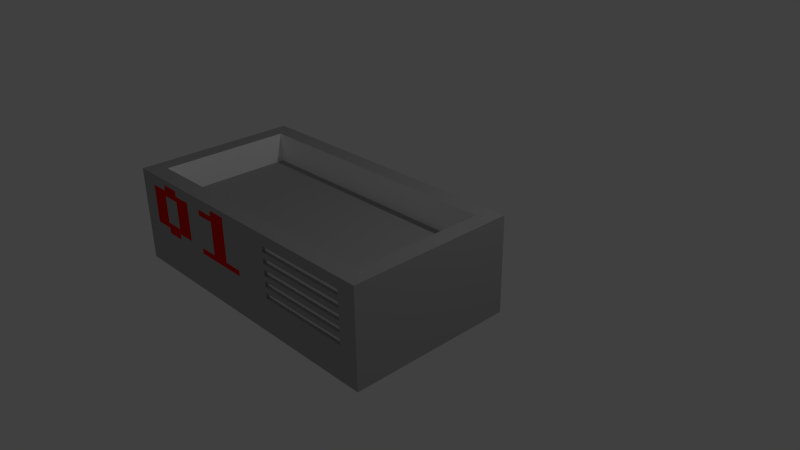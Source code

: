 # Source: ComponentCrate.blend  (saved by Blender 2.71.0; exported with 4.5.12 LTS)
import bpy
from mathutils import Matrix  # noqa: F401  (used for matrix-valued properties, if any)

bpy.ops.wm.read_factory_settings(use_empty=True)
scene = bpy.context.scene
scene.name = 'Scene'

# ---- collections
col_collection_1 = bpy.data.collections.new('Collection 1'); scene.collection.children.link(col_collection_1)

# ---- materials (node trees are filled in below, after node groups)
mat_componentcrate_main = bpy.data.materials.new('ComponentCrate.Main')
mat_componentcrate_main.alpha_threshold = 0.0
mat_componentcrate_main.use_transparent_shadow = False
mat_componentcrate_main.diffuse_color = (0.4109, 0.4109, 0.4109, 1.0)
mat_componentcrate_main.roughness = 0.5
mat_componentcrate_main.line_color = (0.0, 0.0, 0.0, 1.0)
mat_componentcrate_red = bpy.data.materials.new('ComponentCrate.Red')
mat_componentcrate_red.alpha_threshold = 0.0
mat_componentcrate_red.use_transparent_shadow = False
mat_componentcrate_red.diffuse_color = (0.8, 0.003189, 0.0, 1.0)
mat_componentcrate_red.roughness = 0.5
mat_componentcrate_red.line_color = (0.0, 0.0, 0.0, 1.0)
mat_componentcrate_white = bpy.data.materials.new('ComponentCrate.White')
mat_componentcrate_white.alpha_threshold = 0.0
mat_componentcrate_white.use_transparent_shadow = False
mat_componentcrate_white.diffuse_color = (1.0, 1.0, 1.0, 1.0)
mat_componentcrate_white.roughness = 0.5
mat_componentcrate_white.line_color = (0.0, 0.0, 0.0, 1.0)

# ---- material node trees

# ---- world
world_world = bpy.data.worlds.new('World'); scene.world = world_world
world_world.color = (0.05088, 0.05088, 0.05088)
world_world.use_sun_shadow = False
world_world.sun_shadow_jitter_overblur = 0.0
world_world.cycles.sampling_method = 'MANUAL'
world_world.cycles.sample_map_resolution = 256

# ---- cameras
cam_camera = bpy.data.cameras.new('Camera')
cam_camera.clip_end = 100.0
cam_camera.lens = 35.0
cam_camera.sensor_width = 32.0
cam_camera.sensor_height = 18.0
cam_camera.ortho_scale = 7.314
cam_camera.dof.focus_distance = 0.0
cam_camera.dof.aperture_fstop = 128.0

# ---- lights
light_lamp = bpy.data.lights.new('Lamp', 'POINT')
light_lamp.transmission_factor = 0.0
light_lamp.cutoff_distance = 30.0
light_lamp.energy = 100.0
light_lamp.shadow_buffer_clip_start = 1.001
light_lamp.shadow_soft_size = 0.1
light_lamp.shadow_maximum_resolution = 0.006
light_lamp.use_absolute_resolution = True
light_lamp.cycles.use_multiple_importance_sampling = False

# ---- meshes
me_cube_001 = bpy.data.meshes.new('Cube.001')
me_cube_001.from_pydata([(-1.0, -1.0, -1.0), (-1.0, 0.07907, -1.0), (1.0, 0.07907, -1.0), (1.0, -1.0, -1.0), (-1.0, -1.0, 1.0), (-1.0, 0.07907, 1.0), (1.0, 0.07907, 1.0), (1.0, -1.0, 1.0), (0.8896, -0.89, -18.19), (0.8896, -0.03093, -18.19), (-0.8896, -0.03093, -18.19), (-0.8896, -0.89, -18.19), (-1.0, -1.0, -27.05), (-1.0, 0.07907, -27.05), (1.0, 0.07907, -27.05), (1.0, -1.0, -27.05), (0.8896, -0.89, -27.05), (0.8896, -0.03093, -27.05), (-0.8896, -0.03093, -27.05), (-0.8896, -0.89, -27.05), (0.0, 0.07907, -1.0), (0.0, 0.07907, -27.05), (1.0, 0.07907, -14.02), (-1.0, 0.07907, -14.02), (0.0, 0.07907, -14.02), (-0.5, 0.07907, -1.0), (-0.5, 0.07907, -27.05), (1.0, 0.07907, -20.54), (-1.0, 0.07907, -20.54), (0.5, 0.07907, -1.0), (0.5, 0.07907, -27.05), (1.0, 0.07907, -7.512), (-1.0, 0.07907, -7.512), (0.0, 0.07907, -20.54), (0.0, 0.07907, -7.512), (0.5, 0.07907, -14.02), (-0.5, 0.07907, -14.02), (-0.5, 0.07907, -20.54), (0.5, 0.07907, -20.54), (0.5, 0.07907, -7.512), (-0.5, 0.07907, -7.512), (-0.75, 0.07907, -1.0), (-0.75, 0.07907, -27.05), (1.0, 0.07907, -23.79), (-1.0, 0.07907, -23.79), (0.75, 0.07907, -1.0), (0.75, 0.07907, -27.05), (1.0, 0.07907, -4.256), (-1.0, 0.07907, -4.256), (0.0, 0.07907, -23.79), (0.0, 0.07907, -4.256), (0.75, 0.07907, -14.02), (-0.25, 0.07907, -14.02), (-0.25, 0.07907, -1.0), (-0.25, 0.07907, -27.05), (1.0, 0.07907, -17.28), (-1.0, 0.07907, -17.28), (0.25, 0.07907, -1.0), (0.25, 0.07907, -27.05), (1.0, 0.07907, -10.77), (-1.0, 0.07907, -10.77), (0.0, 0.07907, -17.28), (0.0, 0.07907, -10.77), (0.25, 0.07907, -14.02), (-0.75, 0.07907, -14.02), (-0.5, 0.07907, -23.79), (-0.5, 0.07907, -17.28), (-0.25, 0.07907, -20.54), (-0.75, 0.07907, -20.54), (0.5, 0.07907, -23.79), (0.5, 0.07907, -17.28), (0.75, 0.07907, -20.54), (0.25, 0.07907, -20.54), (0.5, 0.07907, -10.77), (0.5, 0.07907, -4.256), (0.75, 0.07907, -7.512), (0.25, 0.07907, -7.512), (-0.5, 0.07907, -10.77), (-0.5, 0.07907, -4.256), (-0.25, 0.07907, -7.512), (-0.75, 0.07907, -7.512), (-0.75, 0.07907, -23.79), (0.25, 0.07907, -23.79), (0.25, 0.07907, -10.77), (-0.75, 0.07907, -10.77), (-0.25, 0.07907, -23.79), (-0.25, 0.07907, -17.28), (-0.75, 0.07907, -17.28), (0.75, 0.07907, -23.79), (0.75, 0.07907, -17.28), (0.25, 0.07907, -17.28), (0.75, 0.07907, -10.77), (0.75, 0.07907, -4.256), (0.25, 0.07907, -4.256), (-0.25, 0.07907, -10.77), (-0.25, 0.07907, -4.256), (-0.75, 0.07907, -4.256), (-0.875, 0.07907, -1.0), (-0.875, 0.07907, -27.05), (1.0, 0.07907, -25.42), (-1.0, 0.07907, -25.42), (0.875, 0.07907, -1.0), (0.875, 0.07907, -27.05), (1.0, 0.07907, -2.628), (-1.0, 0.07907, -2.628), (0.0, 0.07907, -25.42), (0.0, 0.07907, -2.628), (0.875, 0.07907, -14.02), (-0.125, 0.07907, -14.02), (-0.125, 0.07907, -1.0), (-0.125, 0.07907, -27.05), (1.0, 0.07907, -15.65), (-1.0, 0.07907, -15.65), (0.125, 0.07907, -1.0), (0.125, 0.07907, -27.05), (1.0, 0.07907, -12.4), (-1.0, 0.07907, -12.4), (0.0, 0.07907, -15.65), (0.0, 0.07907, -12.4), (0.125, 0.07907, -14.02), (-0.875, 0.07907, -14.02), (-0.5, 0.07907, -25.42), (-0.5, 0.07907, -15.65), (-0.125, 0.07907, -20.54), (-0.625, 0.07907, -20.54), (0.5, 0.07907, -25.42), (0.5, 0.07907, -15.65), (0.875, 0.07907, -20.54), (0.375, 0.07907, -20.54), (0.5, 0.07907, -12.4), (0.5, 0.07907, -2.628), (0.875, 0.07907, -7.512), (0.375, 0.07907, -7.512), (-0.5, 0.07907, -12.4), (-0.5, 0.07907, -2.628), (-0.125, 0.07907, -7.512), (-0.625, 0.07907, -7.512), (-0.625, 0.07907, -1.0), (-0.625, 0.07907, -27.05), (1.0, 0.07907, -22.16), (-1.0, 0.07907, -22.16), (0.625, 0.07907, -1.0), (0.625, 0.07907, -27.05), (1.0, 0.07907, -5.884), (-1.0, 0.07907, -5.884), (0.0, 0.07907, -22.16), (0.0, 0.07907, -5.884), (0.625, 0.07907, -14.02), (-0.375, 0.07907, -14.02), (-0.375, 0.07907, -1.0), (-0.375, 0.07907, -27.05), (1.0, 0.07907, -18.91), (-1.0, 0.07907, -18.91), (0.375, 0.07907, -1.0), (0.375, 0.07907, -27.05), (1.0, 0.07907, -9.14), (-1.0, 0.07907, -9.14), (0.0, 0.07907, -18.91), (0.0, 0.07907, -9.14), (0.375, 0.07907, -14.02), (-0.625, 0.07907, -14.02), (-0.5, 0.07907, -22.16), (-0.5, 0.07907, -18.91), (-0.375, 0.07907, -20.54), (-0.875, 0.07907, -20.54), (0.5, 0.07907, -22.16), (0.5, 0.07907, -18.91), (0.625, 0.07907, -20.54), (0.125, 0.07907, -20.54), (0.5, 0.07907, -9.14), (0.5, 0.07907, -5.884), (0.625, 0.07907, -7.512), (0.125, 0.07907, -7.512), (-0.5, 0.07907, -9.14), (-0.5, 0.07907, -5.884), (-0.375, 0.07907, -7.512), (-0.875, 0.07907, -7.512), (-0.75, 0.07907, -25.42), (-0.75, 0.07907, -22.16), (-0.625, 0.07907, -23.79), (-0.875, 0.07907, -23.79), (0.25, 0.07907, -25.42), (0.25, 0.07907, -22.16), (0.375, 0.07907, -23.79), (0.125, 0.07907, -23.79), (0.25, 0.07907, -12.4), (0.25, 0.07907, -9.14), (0.375, 0.07907, -10.77), (0.125, 0.07907, -10.77), (-0.75, 0.07907, -12.4), (-0.75, 0.07907, -9.14), (-0.625, 0.07907, -10.77), (-0.875, 0.07907, -10.77), (-0.25, 0.07907, -25.42), (-0.25, 0.07907, -22.16), (-0.125, 0.07907, -23.79), (-0.375, 0.07907, -23.79), (-0.25, 0.07907, -18.91), (-0.25, 0.07907, -15.65), (-0.125, 0.07907, -17.28), (-0.375, 0.07907, -17.28), (-0.75, 0.07907, -18.91), (-0.75, 0.07907, -15.65), (-0.625, 0.07907, -17.28), (-0.875, 0.07907, -17.28), (0.75, 0.07907, -25.42), (0.75, 0.07907, -22.16), (0.875, 0.07907, -23.79), (0.625, 0.07907, -23.79), (0.75, 0.07907, -18.91), (0.75, 0.07907, -15.65), (0.875, 0.07907, -17.28), (0.625, 0.07907, -17.28), (0.25, 0.07907, -18.91), (0.25, 0.07907, -15.65), (0.375, 0.07907, -17.28), (0.125, 0.07907, -17.28), (0.75, 0.07907, -12.4), (0.75, 0.07907, -9.14), (0.875, 0.07907, -10.77), (0.625, 0.07907, -10.77), (0.75, 0.07907, -5.884), (0.75, 0.07907, -2.628), (0.875, 0.07907, -4.256), (0.625, 0.07907, -4.256), (0.25, 0.07907, -5.884), (0.25, 0.07907, -2.628), (0.375, 0.07907, -4.256), (0.125, 0.07907, -4.256), (-0.25, 0.07907, -12.4), (-0.25, 0.07907, -9.14), (-0.125, 0.07907, -10.77), (-0.375, 0.07907, -10.77), (-0.25, 0.07907, -5.884), (-0.25, 0.07907, -2.628), (-0.125, 0.07907, -4.256), (-0.375, 0.07907, -4.256), (-0.75, 0.07907, -5.884), (-0.75, 0.07907, -2.628), (-0.625, 0.07907, -4.256), (-0.875, 0.07907, -4.256), (-0.875, 0.07907, -25.42), (0.125, 0.07907, -25.42), (0.125, 0.07907, -12.4), (-0.875, 0.07907, -12.4), (-0.375, 0.07907, -25.42), (-0.375, 0.07907, -18.91), (-0.875, 0.07907, -18.91), (0.625, 0.07907, -25.42), (0.625, 0.07907, -18.91), (0.125, 0.07907, -18.91), (0.625, 0.07907, -12.4), (0.625, 0.07907, -5.884), (0.125, 0.07907, -5.884), (-0.375, 0.07907, -12.4), (-0.375, 0.07907, -5.884), (-0.875, 0.07907, -5.884), (-0.625, 0.07907, -25.42), (-0.625, 0.07907, -22.16), (-0.875, 0.07907, -22.16), (0.375, 0.07907, -25.42), (0.375, 0.07907, -22.16), (0.125, 0.07907, -22.16), (0.375, 0.07907, -12.4), (0.375, 0.07907, -9.14), (0.125, 0.07907, -9.14), (-0.625, 0.07907, -12.4), (-0.625, 0.07907, -9.14), (-0.875, 0.07907, -9.14), (-0.125, 0.07907, -25.42), (-0.125, 0.07907, -22.16), (-0.375, 0.07907, -22.16), (-0.125, 0.07907, -18.91), (-0.125, 0.07907, -15.65), (-0.375, 0.07907, -15.65), (-0.625, 0.07907, -18.91), (-0.625, 0.07907, -15.65), (-0.875, 0.07907, -15.65), (0.875, 0.07907, -25.42), (0.875, 0.07907, -22.16), (0.625, 0.07907, -22.16), (0.875, 0.07907, -18.91), (0.875, 0.07907, -15.65), (0.625, 0.07907, -15.65), (0.375, 0.07907, -18.91), (0.375, 0.07907, -15.65), (0.125, 0.07907, -15.65), (0.875, 0.07907, -12.4), (0.875, 0.07907, -9.14), (0.625, 0.07907, -9.14), (0.875, 0.07907, -5.884), (0.875, 0.07907, -2.628), (0.625, 0.07907, -2.628), (0.375, 0.07907, -5.884), (0.375, 0.07907, -2.628), (0.125, 0.07907, -2.628), (-0.125, 0.07907, -12.4), (-0.125, 0.07907, -9.14), (-0.375, 0.07907, -9.14), (-0.125, 0.07907, -5.884), (-0.125, 0.07907, -2.628), (-0.375, 0.07907, -2.628), (-0.625, 0.07907, -5.884), (-0.625, 0.07907, -2.628), (-0.875, 0.07907, -2.628), (-0.5, 0.05794, -14.02), (-0.5, 0.05794, -20.54), (-0.25, 0.05794, -14.02), (-0.75, 0.05794, -14.02), (-0.5, 0.05794, -23.79), (-0.5, 0.05794, -17.28), (-0.25, 0.05794, -20.54), (-0.75, 0.05794, -20.54), (-0.5, 0.05794, -10.77), (-0.75, 0.05794, -23.79), (-0.75, 0.05794, -10.77), (-0.25, 0.05794, -23.79), (-0.25, 0.05794, -17.28), (-0.75, 0.05794, -17.28), (-0.25, 0.05794, -10.77), (-0.875, 0.05794, -14.02), (-0.5, 0.05794, -15.65), (-0.625, 0.05794, -20.54), (-0.5, 0.05794, -12.4), (-0.375, 0.05794, -14.02), (-0.625, 0.05794, -14.02), (-0.5, 0.05794, -22.16), (-0.5, 0.05794, -18.91), (-0.375, 0.05794, -20.54), (-0.875, 0.05794, -20.54), (-0.5, 0.05794, -9.14), (-0.75, 0.05794, -22.16), (-0.625, 0.05794, -23.79), (-0.875, 0.05794, -23.79), (-0.75, 0.05794, -12.4), (-0.75, 0.05794, -9.14), (-0.625, 0.05794, -10.77), (-0.875, 0.05794, -10.77), (-0.25, 0.05794, -22.16), (-0.375, 0.05794, -23.79), (-0.25, 0.05794, -18.91), (-0.25, 0.05794, -15.65), (-0.375, 0.05794, -17.28), (-0.75, 0.05794, -18.91), (-0.75, 0.05794, -15.65), (-0.625, 0.05794, -17.28), (-0.875, 0.05794, -17.28), (-0.25, 0.05794, -12.4), (-0.25, 0.05794, -9.14), (-0.375, 0.05794, -10.77), (-0.875, 0.05794, -12.4), (-0.375, 0.05794, -18.91), (-0.875, 0.05794, -18.91), (-0.375, 0.05794, -12.4), (-0.625, 0.05794, -22.16), (-0.875, 0.05794, -22.16), (-0.625, 0.05794, -12.4), (-0.625, 0.05794, -9.14), (-0.875, 0.05794, -9.14), (-0.375, 0.05794, -22.16), (-0.375, 0.05794, -15.65), (-0.625, 0.05794, -18.91), (-0.625, 0.05794, -15.65), (-0.875, 0.05794, -15.65), (-0.375, 0.05794, -9.14), (0.0, -1.0, -1.0), (0.0, -1.0, -27.05), (-1.0, -1.0, -14.02), (1.0, -1.0, -14.02), (0.0, -1.0, -14.02), (0.5, -1.0, -1.0), (0.5, -1.0, -27.05), (-1.0, -1.0, -7.512), (1.0, -1.0, -20.54), (-0.5, -1.0, -1.0), (-0.5, -1.0, -27.05), (-1.0, -1.0, -20.54), (1.0, -1.0, -7.512), (0.0, -1.0, -20.54), (0.0, -1.0, -7.512), (-0.5, -1.0, -14.02), (0.5, -1.0, -14.02), (0.5, -1.0, -20.54), (-0.5, -1.0, -20.54), (-0.5, -1.0, -7.512), (0.5, -1.0, -7.512), (0.75, -1.0, -1.0), (0.75, -1.0, -27.05), (-1.0, -1.0, -4.256), (1.0, -1.0, -23.79), (-0.75, -1.0, -1.0), (-0.75, -1.0, -27.05), (-1.0, -1.0, -23.79), (1.0, -1.0, -4.256), (0.0, -1.0, -23.79), (0.0, -1.0, -4.256), (-0.75, -1.0, -14.02), (0.25, -1.0, -14.02), (0.25, -1.0, -1.0), (0.25, -1.0, -27.05), (-1.0, -1.0, -10.77), (1.0, -1.0, -17.28), (-0.25, -1.0, -1.0), (-0.25, -1.0, -27.05), (-1.0, -1.0, -17.28), (1.0, -1.0, -10.77), (0.0, -1.0, -17.28), (0.0, -1.0, -10.77), (-0.25, -1.0, -14.02), (0.75, -1.0, -14.02), (0.5, -1.0, -23.79), (0.5, -1.0, -17.28), (0.25, -1.0, -20.54), (0.75, -1.0, -20.54), (-0.5, -1.0, -23.79), (-0.5, -1.0, -17.28), (-0.75, -1.0, -20.54), (-0.25, -1.0, -20.54), (-0.5, -1.0, -10.77), (-0.5, -1.0, -4.256), (-0.75, -1.0, -7.512), (-0.25, -1.0, -7.512), (0.5, -1.0, -10.77), (0.5, -1.0, -4.256), (0.25, -1.0, -7.512), (0.75, -1.0, -7.512), (0.75, -1.0, -23.79), (-0.25, -1.0, -23.79), (-0.25, -1.0, -10.77), (0.75, -1.0, -10.77), (0.25, -1.0, -23.79), (0.25, -1.0, -17.28), (0.75, -1.0, -17.28), (-0.75, -1.0, -23.79), (-0.75, -1.0, -17.28), (-0.25, -1.0, -17.28), (-0.75, -1.0, -10.77), (-0.75, -1.0, -4.256), (-0.25, -1.0, -4.256), (0.25, -1.0, -10.77), (0.25, -1.0, -4.256), (0.75, -1.0, -4.256), (0.875, -1.0, -1.0), (0.875, -1.0, -27.05), (-1.0, -1.0, -2.628), (1.0, -1.0, -25.42), (-0.875, -1.0, -1.0), (-0.875, -1.0, -27.05), (-1.0, -1.0, -25.42), (1.0, -1.0, -2.628), (0.0, -1.0, -25.42), (0.0, -1.0, -2.628), (-0.875, -1.0, -14.02), (0.125, -1.0, -14.02), (0.125, -1.0, -1.0), (0.125, -1.0, -27.05), (-1.0, -1.0, -12.4), (1.0, -1.0, -15.65), (-0.125, -1.0, -1.0), (-0.125, -1.0, -27.05), (-1.0, -1.0, -15.65), (1.0, -1.0, -12.4), (0.0, -1.0, -15.65), (0.0, -1.0, -12.4), (-0.125, -1.0, -14.02), (0.875, -1.0, -14.02), (0.5, -1.0, -25.42), (0.5, -1.0, -15.65), (0.125, -1.0, -20.54), (0.625, -1.0, -20.54), (-0.5, -1.0, -25.42), (-0.5, -1.0, -15.65), (-0.875, -1.0, -20.54), (-0.375, -1.0, -20.54), (-0.5, -1.0, -12.4), (-0.5, -1.0, -2.628), (-0.875, -1.0, -7.512), (-0.375, -1.0, -7.512), (0.5, -1.0, -12.4), (0.5, -1.0, -2.628), (0.125, -1.0, -7.512), (0.625, -1.0, -7.512), (0.625, -1.0, -1.0), (0.625, -1.0, -27.05), (-1.0, -1.0, -5.884), (1.0, -1.0, -22.16), (-0.625, -1.0, -1.0), (-0.625, -1.0, -27.05), (-1.0, -1.0, -22.16), (1.0, -1.0, -5.884), (0.0, -1.0, -22.16), (0.0, -1.0, -5.884), (-0.625, -1.0, -14.02), (0.375, -1.0, -14.02), (0.375, -1.0, -1.0), (0.375, -1.0, -27.05), (-1.0, -1.0, -9.14), (1.0, -1.0, -18.91), (-0.375, -1.0, -1.0), (-0.375, -1.0, -27.05), (-1.0, -1.0, -18.91), (1.0, -1.0, -9.14), (0.0, -1.0, -18.91), (0.0, -1.0, -9.14), (-0.375, -1.0, -14.02), (0.625, -1.0, -14.02), (0.5, -1.0, -22.16), (0.5, -1.0, -18.91), (0.375, -1.0, -20.54), (0.875, -1.0, -20.54), (-0.5, -1.0, -22.16), (-0.5, -1.0, -18.91), (-0.625, -1.0, -20.54), (-0.125, -1.0, -20.54), (-0.5, -1.0, -9.14), (-0.5, -1.0, -5.884), (-0.625, -1.0, -7.512), (-0.125, -1.0, -7.512), (0.5, -1.0, -9.14), (0.5, -1.0, -5.884), (0.375, -1.0, -7.512), (0.875, -1.0, -7.512), (0.75, -1.0, -25.42), (0.75, -1.0, -22.16), (0.625, -1.0, -23.79), (0.875, -1.0, -23.79), (-0.25, -1.0, -25.42), (-0.25, -1.0, -22.16), (-0.375, -1.0, -23.79), (-0.125, -1.0, -23.79), (-0.25, -1.0, -12.4), (-0.25, -1.0, -9.14), (-0.375, -1.0, -10.77), (-0.125, -1.0, -10.77), (0.75, -1.0, -12.4), (0.75, -1.0, -9.14), (0.625, -1.0, -10.77), (0.875, -1.0, -10.77), (0.25, -1.0, -25.42), (0.25, -1.0, -22.16), (0.125, -1.0, -23.79), (0.375, -1.0, -23.79), (0.25, -1.0, -18.91), (0.25, -1.0, -15.65), (0.125, -1.0, -17.28), (0.375, -1.0, -17.28), (0.75, -1.0, -18.91), (0.75, -1.0, -15.65), (0.625, -1.0, -17.28), (0.875, -1.0, -17.28), (-0.75, -1.0, -25.42), (-0.75, -1.0, -22.16), (-0.875, -1.0, -23.79), (-0.625, -1.0, -23.79), (-0.75, -1.0, -18.91), (-0.75, -1.0, -15.65), (-0.875, -1.0, -17.28), (-0.625, -1.0, -17.28), (-0.25, -1.0, -18.91), (-0.25, -1.0, -15.65), (-0.375, -1.0, -17.28), (-0.125, -1.0, -17.28), (-0.75, -1.0, -12.4), (-0.75, -1.0, -9.14), (-0.875, -1.0, -10.77), (-0.625, -1.0, -10.77), (-0.75, -1.0, -5.884), (-0.75, -1.0, -2.628), (-0.875, -1.0, -4.256), (-0.625, -1.0, -4.256), (-0.25, -1.0, -5.884), (-0.25, -1.0, -2.628), (-0.375, -1.0, -4.256), (-0.125, -1.0, -4.256), (0.25, -1.0, -12.4), (0.25, -1.0, -9.14), (0.125, -1.0, -10.77), (0.375, -1.0, -10.77), (0.25, -1.0, -5.884), (0.25, -1.0, -2.628), (0.125, -1.0, -4.256), (0.375, -1.0, -4.256), (0.75, -1.0, -5.884), (0.75, -1.0, -2.628), (0.625, -1.0, -4.256), (0.875, -1.0, -4.256), (0.875, -1.0, -25.42), (-0.125, -1.0, -25.42), (-0.125, -1.0, -12.4), (0.875, -1.0, -12.4), (0.375, -1.0, -25.42), (0.375, -1.0, -18.91), (0.875, -1.0, -18.91), (-0.625, -1.0, -25.42), (-0.625, -1.0, -18.91), (-0.125, -1.0, -18.91), (-0.625, -1.0, -12.4), (-0.625, -1.0, -5.884), (-0.125, -1.0, -5.884), (0.375, -1.0, -12.4), (0.375, -1.0, -5.884), (0.875, -1.0, -5.884), (0.625, -1.0, -25.42), (0.625, -1.0, -22.16), (0.875, -1.0, -22.16), (-0.375, -1.0, -25.42), (-0.375, -1.0, -22.16), (-0.125, -1.0, -22.16), (-0.375, -1.0, -12.4), (-0.375, -1.0, -9.14), (-0.125, -1.0, -9.14), (0.625, -1.0, -12.4), (0.625, -1.0, -9.14), (0.875, -1.0, -9.14), (0.125, -1.0, -25.42), (0.125, -1.0, -22.16), (0.375, -1.0, -22.16), (0.125, -1.0, -18.91), (0.125, -1.0, -15.65), (0.375, -1.0, -15.65), (0.625, -1.0, -18.91), (0.625, -1.0, -15.65), (0.875, -1.0, -15.65), (-0.875, -1.0, -25.42), (-0.875, -1.0, -22.16), (-0.625, -1.0, -22.16), (-0.875, -1.0, -18.91), (-0.875, -1.0, -15.65), (-0.625, -1.0, -15.65), (-0.375, -1.0, -18.91), (-0.375, -1.0, -15.65), (-0.125, -1.0, -15.65), (-0.875, -1.0, -12.4), (-0.875, -1.0, -9.14), (-0.625, -1.0, -9.14), (-0.875, -1.0, -5.884), (-0.875, -1.0, -2.628), (-0.625, -1.0, -2.628), (-0.375, -1.0, -5.884), (-0.375, -1.0, -2.628), (-0.125, -1.0, -2.628), (0.125, -1.0, -12.4), (0.125, -1.0, -9.14), (0.375, -1.0, -9.14), (0.125, -1.0, -5.884), (0.125, -1.0, -2.628), (0.375, -1.0, -2.628), (0.625, -1.0, -5.884), (0.625, -1.0, -2.628), (0.875, -1.0, -2.628), (0.5, -0.9811, -14.02), (0.5, -0.9811, -20.54), (0.25, -0.9811, -14.02), (0.75, -0.9811, -14.02), (0.5, -0.9811, -23.79), (0.5, -0.9811, -17.28), (0.25, -0.9811, -20.54), (0.75, -0.9811, -20.54), (0.5, -0.9811, -10.77), (0.75, -0.9811, -23.79), (0.75, -0.9811, -10.77), (0.25, -0.9811, -23.79), (0.25, -0.9811, -17.28), (0.75, -0.9811, -17.28), (0.25, -0.9811, -10.77), (0.875, -0.9811, -14.02), (0.5, -0.9811, -15.65), (0.625, -0.9811, -20.54), (0.5, -0.9811, -12.4), (0.375, -0.9811, -14.02), (0.625, -0.9811, -14.02), (0.5, -0.9811, -22.16), (0.5, -0.9811, -18.91), (0.375, -0.9811, -20.54), (0.875, -0.9811, -20.54), (0.5, -0.9811, -9.14), (0.75, -0.9811, -22.16), (0.625, -0.9811, -23.79), (0.875, -0.9811, -23.79), (0.75, -0.9811, -12.4), (0.75, -0.9811, -9.14), (0.625, -0.9811, -10.77), (0.875, -0.9811, -10.77), (0.25, -0.9811, -22.16), (0.375, -0.9811, -23.79), (0.25, -0.9811, -18.91), (0.25, -0.9811, -15.65), (0.375, -0.9811, -17.28), (0.75, -0.9811, -18.91), (0.75, -0.9811, -15.65), (0.625, -0.9811, -17.28), (0.875, -0.9811, -17.28), (0.25, -0.9811, -12.4), (0.25, -0.9811, -9.14), (0.375, -0.9811, -10.77), (0.875, -0.9811, -12.4), (0.375, -0.9811, -18.91), (0.875, -0.9811, -18.91), (0.375, -0.9811, -12.4), (0.625, -0.9811, -22.16), (0.875, -0.9811, -22.16), (0.625, -0.9811, -12.4), (0.625, -0.9811, -9.14), (0.875, -0.9811, -9.14), (0.375, -0.9811, -22.16), (0.375, -0.9811, -15.65), (0.625, -0.9811, -18.91), (0.625, -0.9811, -15.65), (0.875, -0.9811, -15.65), (0.375, -0.9811, -9.14)], [], [(4, 5, 1, 0), (5, 6, 2, 101, 45, 141, 29, 153, 57, 113, 20, 109, 53, 149, 25, 137, 41, 97, 1), (6, 7, 3, 2), (7, 4, 0, 446, 390, 486, 374, 498, 402, 458, 365, 454, 398, 494, 370, 482, 386, 442, 3), (8, 16, 19, 11), (7, 6, 5, 4), (9, 17, 16, 8), (10, 18, 17, 9), (11, 19, 18, 10), (11, 10, 9, 8), (12, 19, 16, 15, 443, 387, 483, 371, 495, 399, 455, 366, 459, 403, 499, 375, 487, 391, 447), (13, 18, 19, 12), (14, 17, 18, 13, 98, 42, 138, 26, 150, 54, 110, 21, 114, 58, 154, 30, 142, 46, 102), (15, 16, 17, 14), (586, 443, 15, 445), (3, 449, 393, 489, 377, 501, 405, 461, 368, 457, 401, 497, 373, 485, 389, 445, 15, 14, 99, 43, 139, 27, 151, 55, 111, 22, 115, 59, 155, 31, 143, 47, 103, 2), (241, 98, 13, 100), (1, 104, 48, 144, 32, 156, 60, 116, 23, 112, 56, 152, 28, 140, 44, 100, 13, 12, 448, 392, 488, 376, 500, 404, 460, 367, 456, 400, 496, 372, 484, 388, 444, 0), (242, 114, 21, 105), (243, 119, 24, 118), (244, 120, 23, 116), (245, 150, 26, 121), (194, 338, 359, 271), (247, 164, 28, 152), (248, 142, 30, 125), (249, 167, 38, 166), (250, 168, 33, 157), (251, 147, 35, 129), (252, 171, 39, 170), (253, 172, 34, 146), (196, 339, 316, 85), (255, 175, 40, 174), (256, 176, 32, 144), (257, 138, 42, 177), (267, 357, 335, 190), (259, 180, 44, 140), (260, 154, 58, 181), (261, 183, 82, 182), (262, 184, 49, 145), (263, 159, 63, 185), (264, 187, 83, 186), (265, 188, 62, 158), (161, 326, 354, 258), (66, 310, 342, 200), (268, 192, 60, 156), (269, 110, 54, 193), (270, 195, 85, 194), (163, 328, 311, 67), (272, 123, 67, 197), (273, 199, 86, 198), (277, 363, 346, 204), (148, 324, 307, 52), (254, 353, 323, 133), (277, 204, 56, 112), (278, 102, 46, 205), (279, 207, 88, 206), (280, 208, 69, 165), (281, 127, 71, 209), (282, 211, 89, 210), (283, 212, 70, 126), (284, 128, 72, 213), (285, 215, 90, 214), (286, 216, 61, 117), (287, 107, 51, 217), (288, 219, 91, 218), (289, 220, 73, 169), (290, 131, 75, 221), (291, 223, 92, 222), (292, 224, 74, 130), (293, 132, 76, 225), (294, 227, 93, 226), (295, 228, 50, 106), (296, 108, 52, 229), (297, 231, 94, 230), (203, 345, 310, 66), (299, 135, 79, 233), (300, 235, 95, 234), (301, 236, 78, 134), (302, 136, 80, 237), (303, 239, 96, 238), (304, 240, 48, 104), (177, 42, 98, 241), (81, 177, 241, 180), (180, 241, 100, 44), (181, 58, 114, 242), (82, 181, 242, 184), (184, 242, 105, 49), (185, 63, 119, 243), (83, 185, 243, 188), (188, 243, 118, 62), (232, 349, 319, 94), (84, 189, 244, 192), (192, 244, 116, 60), (193, 54, 150, 245), (85, 193, 245, 196), (196, 245, 121, 65), (173, 330, 357, 267), (86, 197, 246, 200), (200, 246, 162, 66), (276, 362, 344, 202), (87, 201, 247, 204), (204, 247, 152, 56), (205, 46, 142, 248), (88, 205, 248, 208), (208, 248, 125, 69), (209, 71, 167, 249), (89, 209, 249, 212), (212, 249, 166, 70), (213, 72, 168, 250), (90, 213, 250, 216), (216, 250, 157, 61), (217, 51, 147, 251), (91, 217, 251, 220), (220, 251, 129, 73), (221, 75, 171, 252), (92, 221, 252, 224), (224, 252, 170, 74), (225, 76, 172, 253), (93, 225, 253, 228), (228, 253, 146, 50), (180, 333, 314, 81), (94, 229, 254, 232), (232, 254, 133, 77), (233, 79, 175, 255), (95, 233, 255, 236), (236, 255, 174, 78), (237, 80, 176, 256), (96, 237, 256, 240), (240, 256, 144, 48), (121, 26, 138, 257), (65, 121, 257, 179), (179, 257, 177, 81), (229, 347, 353, 254), (37, 161, 258, 124), (124, 258, 178, 68), (274, 360, 321, 122), (68, 178, 259, 164), (164, 259, 140, 28), (125, 30, 154, 260), (69, 125, 260, 183), (183, 260, 181, 82), (165, 69, 183, 261), (38, 165, 261, 128), (128, 261, 182, 72), (182, 82, 184, 262), (72, 182, 262, 168), (168, 262, 145, 33), (129, 35, 159, 263), (73, 129, 263, 187), (187, 263, 185, 83), (169, 73, 187, 264), (39, 169, 264, 132), (132, 264, 186, 76), (186, 83, 188, 265), (76, 186, 265, 172), (172, 265, 158, 34), (247, 352, 329, 164), (77, 133, 266, 191), (191, 266, 189, 84), (84, 315, 336, 191), (40, 173, 267, 136), (136, 267, 190, 80), (298, 364, 330, 173), (80, 190, 268, 176), (176, 268, 156, 32), (105, 21, 110, 269), (49, 105, 269, 195), (195, 269, 193, 85), (145, 49, 195, 270), (33, 145, 270, 123), (123, 270, 194, 67), (68, 312, 322, 124), (67, 194, 271, 163), (163, 271, 161, 37), (157, 33, 123, 272), (61, 157, 272, 199), (199, 272, 197, 86), (117, 61, 199, 273), (24, 117, 273, 108), (108, 273, 198, 52), (86, 317, 341, 198), (52, 198, 274, 148), (148, 274, 122, 36), (122, 321, 362, 276), (66, 162, 275, 203), (203, 275, 201, 87), (179, 332, 309, 65), (36, 122, 276, 160), (160, 276, 202, 64), (198, 341, 360, 274), (64, 202, 277, 120), (120, 277, 112, 23), (99, 14, 102, 278), (43, 99, 278, 207), (207, 278, 205, 88), (139, 43, 207, 279), (27, 139, 279, 127), (127, 279, 206, 71), (206, 88, 208, 280), (71, 206, 280, 167), (167, 280, 165, 38), (151, 27, 127, 281), (55, 151, 281, 211), (211, 281, 209, 89), (111, 55, 211, 282), (22, 111, 282, 107), (107, 282, 210, 51), (210, 89, 212, 283), (51, 210, 283, 147), (147, 283, 126, 35), (166, 38, 128, 284), (70, 166, 284, 215), (215, 284, 213, 90), (126, 70, 215, 285), (35, 126, 285, 159), (159, 285, 214, 63), (214, 90, 216, 286), (63, 214, 286, 119), (119, 286, 117, 24), (115, 22, 107, 287), (59, 115, 287, 219), (219, 287, 217, 91), (155, 59, 219, 288), (31, 155, 288, 131), (131, 288, 218, 75), (218, 91, 220, 289), (75, 218, 289, 171), (171, 289, 169, 39), (143, 31, 131, 290), (47, 143, 290, 223), (223, 290, 221, 92), (103, 47, 223, 291), (2, 103, 291, 101), (101, 291, 222, 45), (222, 92, 224, 292), (45, 222, 292, 141), (141, 292, 130, 29), (170, 39, 132, 293), (74, 170, 293, 227), (227, 293, 225, 93), (130, 74, 227, 294), (29, 130, 294, 153), (153, 294, 226, 57), (226, 93, 228, 295), (57, 226, 295, 113), (113, 295, 106, 20), (118, 24, 108, 296), (62, 118, 296, 231), (231, 296, 229, 94), (158, 62, 231, 297), (34, 158, 297, 135), (135, 297, 230, 79), (246, 351, 327, 162), (79, 230, 298, 175), (175, 298, 173, 40), (146, 34, 135, 299), (50, 146, 299, 235), (235, 299, 233, 95), (106, 50, 235, 300), (20, 106, 300, 109), (109, 300, 234, 53), (234, 95, 236, 301), (53, 234, 301, 149), (149, 301, 134, 25), (174, 40, 136, 302), (78, 174, 302, 239), (239, 302, 237, 96), (134, 78, 239, 303), (25, 134, 303, 137), (137, 303, 238, 41), (238, 96, 240, 304), (41, 238, 304, 97), (97, 304, 104, 1), (351, 328, 306, 327), (353, 324, 305, 323), (354, 332, 314, 331), (356, 325, 308, 334), (357, 336, 315, 335), (359, 339, 309, 326), (360, 342, 310, 321), (361, 322, 312, 343), (362, 345, 318, 344), (364, 349, 313, 330), (334, 308, 320, 350), (340, 311, 328, 351), (343, 312, 329, 352), (347, 307, 324, 353), (326, 309, 332, 354), (331, 314, 333, 355), (323, 305, 325, 356), (330, 313, 336, 357), (335, 315, 337, 358), (338, 316, 339, 359), (341, 317, 342, 360), (327, 306, 322, 361), (321, 310, 345, 362), (344, 318, 346, 363), (348, 319, 349, 364), (94, 319, 348, 230), (201, 343, 352, 247), (204, 346, 318, 87), (164, 329, 312, 68), (258, 354, 331, 178), (160, 325, 305, 36), (268, 358, 337, 192), (67, 311, 340, 197), (271, 359, 326, 161), (81, 314, 332, 179), (244, 350, 320, 120), (162, 327, 361, 275), (85, 316, 338, 194), (120, 320, 308, 64), (202, 344, 363, 277), (124, 322, 306, 37), (259, 355, 333, 180), (275, 361, 343, 201), (77, 313, 349, 232), (133, 323, 356, 266), (191, 336, 313, 77), (190, 335, 358, 268), (87, 318, 345, 203), (189, 334, 350, 244), (266, 356, 334, 189), (192, 337, 315, 84), (52, 307, 347, 229), (65, 309, 339, 196), (36, 305, 324, 148), (197, 340, 351, 246), (178, 331, 355, 259), (37, 306, 328, 163), (200, 342, 317, 86), (64, 308, 325, 160), (230, 348, 364, 298), (587, 459, 366, 450), (588, 464, 369, 463), (589, 465, 368, 461), (590, 495, 371, 466), (599, 698, 668, 478), (592, 509, 373, 497), (593, 487, 375, 470), (594, 512, 383, 511), (595, 513, 378, 502), (596, 492, 380, 474), (597, 516, 384, 515), (598, 517, 379, 491), (493, 669, 652, 397), (600, 520, 385, 519), (601, 521, 377, 489), (602, 483, 387, 522), (548, 690, 655, 411), (604, 525, 389, 485), (605, 499, 403, 526), (606, 528, 427, 527), (607, 529, 394, 490), (608, 504, 408, 530), (609, 532, 428, 531), (610, 533, 407, 503), (518, 675, 702, 612), (577, 694, 664, 439), (613, 537, 405, 501), (614, 455, 399, 538), (615, 540, 430, 539), (621, 707, 689, 547), (617, 468, 412, 542), (618, 544, 431, 543), (525, 678, 659, 426), (574, 692, 698, 599), (429, 660, 681, 536), (622, 549, 401, 457), (623, 447, 391, 550), (624, 552, 433, 551), (625, 553, 414, 510), (626, 472, 416, 554), (627, 556, 434, 555), (628, 557, 415, 471), (629, 473, 417, 558), (630, 560, 435, 559), (631, 561, 406, 462), (632, 452, 396, 562), (633, 564, 436, 563), (634, 565, 418, 514), (635, 476, 420, 566), (636, 568, 437, 567), (637, 569, 419, 475), (638, 477, 421, 570), (639, 572, 438, 571), (640, 573, 395, 451), (641, 453, 397, 574), (642, 576, 439, 575), (619, 705, 666, 467), (644, 480, 424, 578), (645, 580, 440, 579), (646, 581, 423, 479), (647, 481, 425, 582), (648, 584, 441, 583), (649, 585, 393, 449), (522, 387, 443, 586), (426, 522, 586, 525), (525, 586, 445, 389), (526, 403, 459, 587), (427, 526, 587, 529), (529, 587, 450, 394), (530, 408, 464, 588), (428, 530, 588, 533), (533, 588, 463, 407), (592, 697, 674, 509), (429, 534, 589, 537), (537, 589, 461, 405), (538, 399, 495, 590), (430, 538, 590, 541), (541, 590, 466, 410), (643, 709, 675, 518), (431, 542, 591, 545), (545, 591, 507, 411), (431, 662, 686, 543), (432, 546, 592, 549), (549, 592, 497, 401), (550, 391, 487, 593), (433, 550, 593, 553), (553, 593, 470, 414), (554, 416, 512, 594), (434, 554, 594, 557), (557, 594, 511, 415), (558, 417, 513, 595), (435, 558, 595, 561), (561, 595, 502, 406), (562, 396, 492, 596), (436, 562, 596, 565), (565, 596, 474, 418), (566, 420, 516, 597), (437, 566, 597, 569), (569, 597, 515, 419), (570, 421, 517, 598), (438, 570, 598, 573), (573, 598, 491, 395), (413, 657, 667, 469), (439, 574, 599, 577), (577, 599, 478, 422), (578, 424, 520, 600), (440, 578, 600, 581), (581, 600, 519, 423), (582, 425, 521, 601), (441, 582, 601, 585), (585, 601, 489, 393), (466, 371, 483, 602), (410, 466, 602, 524), (524, 602, 522, 426), (467, 666, 707, 621), (382, 506, 603, 469), (469, 603, 523, 413), (524, 677, 654, 410), (413, 523, 604, 509), (509, 604, 485, 373), (470, 375, 499, 605), (414, 470, 605, 528), (528, 605, 526, 427), (510, 414, 528, 606), (383, 510, 606, 473), (473, 606, 527, 417), (527, 427, 529, 607), (417, 527, 607, 513), (513, 607, 490, 378), (474, 380, 504, 608), (418, 474, 608, 532), (532, 608, 530, 428), (514, 418, 532, 609), (384, 514, 609, 477), (477, 609, 531, 421), (531, 428, 533, 610), (421, 531, 610, 517), (517, 610, 503, 379), (543, 686, 705, 619), (422, 478, 611, 536), (536, 611, 534, 429), (591, 696, 672, 507), (385, 518, 612, 481), (481, 612, 535, 425), (575, 693, 709, 643), (425, 535, 613, 521), (521, 613, 501, 377), (450, 366, 455, 614), (394, 450, 614, 540), (540, 614, 538, 430), (490, 394, 540, 615), (378, 490, 615, 468), (468, 615, 539, 412), (409, 653, 670, 505), (412, 539, 616, 508), (508, 616, 506, 382), (502, 378, 468, 617), (406, 502, 617, 544), (544, 617, 542, 431), (462, 406, 544, 618), (369, 462, 618, 453), (453, 618, 543, 397), (545, 687, 662, 431), (397, 543, 619, 493), (493, 619, 467, 381), (382, 651, 673, 508), (411, 507, 620, 548), (548, 620, 546, 432), (523, 676, 700, 604), (381, 467, 621, 505), (505, 621, 547, 409), (381, 650, 669, 493), (409, 547, 622, 465), (465, 622, 457, 368), (448, 12, 447, 623), (392, 448, 623, 552), (552, 623, 550, 433), (488, 392, 552, 624), (376, 488, 624, 472), (472, 624, 551, 416), (551, 433, 553, 625), (416, 551, 625, 512), (512, 625, 510, 383), (500, 376, 472, 626), (404, 500, 626, 556), (556, 626, 554, 434), (460, 404, 556, 627), (367, 460, 627, 452), (452, 627, 555, 396), (555, 434, 557, 628), (396, 555, 628, 492), (492, 628, 471, 380), (511, 383, 473, 629), (415, 511, 629, 560), (560, 629, 558, 435), (471, 415, 560, 630), (380, 471, 630, 504), (504, 630, 559, 408), (559, 435, 561, 631), (408, 559, 631, 464), (464, 631, 462, 369), (456, 367, 452, 632), (400, 456, 632, 564), (564, 632, 562, 436), (496, 400, 564, 633), (372, 496, 633, 476), (476, 633, 563, 420), (563, 436, 565, 634), (420, 563, 634, 516), (516, 634, 514, 384), (484, 372, 476, 635), (388, 484, 635, 568), (568, 635, 566, 437), (444, 388, 568, 636), (0, 444, 636, 446), (446, 636, 567, 390), (567, 437, 569, 637), (390, 567, 637, 486), (486, 637, 475, 374), (515, 384, 477, 638), (419, 515, 638, 572), (572, 638, 570, 438), (475, 419, 572, 639), (374, 475, 639, 498), (498, 639, 571, 402), (571, 438, 573, 640), (402, 571, 640, 458), (458, 640, 451, 365), (463, 369, 453, 641), (407, 463, 641, 576), (576, 641, 574, 439), (503, 407, 576, 642), (379, 503, 642, 480), (480, 642, 575, 424), (542, 685, 696, 591), (424, 575, 643, 520), (520, 643, 518, 385), (491, 379, 480, 644), (395, 491, 644, 580), (580, 644, 578, 440), (451, 395, 580, 645), (365, 451, 645, 454), (454, 645, 579, 398), (579, 440, 581, 646), (398, 579, 646, 494), (494, 646, 479, 370), (519, 385, 481, 647), (423, 519, 647, 584), (584, 647, 582, 441), (479, 423, 584, 648), (370, 479, 648, 482), (482, 648, 583, 386), (583, 441, 585, 649), (386, 583, 649, 442), (442, 649, 449, 3), (696, 673, 651, 672), (698, 669, 650, 668), (699, 677, 659, 676), (701, 670, 653, 679), (702, 681, 660, 680), (704, 684, 654, 671), (705, 687, 655, 666), (706, 667, 657, 688), (707, 690, 663, 689), (709, 694, 658, 675), (679, 653, 665, 695), (685, 656, 673, 696), (688, 657, 674, 697), (692, 652, 669, 698), (671, 654, 677, 699), (676, 659, 678, 700), (668, 650, 670, 701), (675, 658, 681, 702), (680, 660, 682, 703), (683, 661, 684, 704), (686, 662, 687, 705), (672, 651, 667, 706), (666, 655, 690, 707), (689, 663, 691, 708), (693, 664, 694, 709), (622, 708, 691, 549), (508, 673, 656, 412), (411, 655, 687, 545), (506, 671, 699, 603), (612, 702, 680, 535), (541, 684, 661, 430), (539, 683, 704, 616), (439, 664, 693, 575), (546, 688, 697, 592), (549, 691, 663, 432), (603, 699, 676, 523), (505, 670, 650, 381), (613, 703, 682, 537), (412, 656, 685, 542), (509, 674, 657, 413), (426, 659, 677, 524), (589, 695, 665, 465), (616, 704, 671, 506), (507, 672, 706, 620), (465, 665, 653, 409), (430, 661, 683, 539), (547, 689, 708, 622), (469, 667, 651, 382), (604, 700, 678, 525), (620, 706, 688, 546), (478, 668, 701, 611), (536, 681, 658, 422), (422, 658, 694, 577), (432, 663, 690, 548), (535, 680, 703, 613), (534, 679, 695, 589), (410, 654, 684, 541), (611, 701, 679, 534), (537, 682, 660, 429), (397, 652, 692, 574)])
me_cube_001.polygons.foreach_set('material_index', [0, 0, 0, 0, 2, 0, 2, 2, 2, 0, 0, 0, 0, 0, 0, 0, 0, 0, 0, 0, 0, 0, 0, 0, 0, 1, 0, 1, 0, 0, 0, 0, 0, 0, 0, 0, 0, 1, 0, 0, 0, 0, 0, 0, 0, 0, 0, 0, 0, 0, 0, 0, 0, 0, 0, 1, 1, 1, 1, 1, 0, 0, 0, 1, 0, 0, 0, 0, 0, 0, 0, 0, 0, 0, 0, 0, 0, 0, 0, 0, 0, 0, 0, 0, 0, 1, 0, 1, 1, 1, 0, 0, 0, 0, 0, 0, 0, 0, 0, 0, 0, 0, 0, 1, 0, 0, 0, 1, 1, 1, 0, 1, 1, 0, 0, 0, 0, 0, 0, 0, 0, 0, 0, 0, 0, 0, 0, 0, 0, 0, 0, 0, 0, 0, 0, 0, 0, 0, 0, 0, 0, 0, 0, 0, 1, 1, 0, 0, 0, 1, 0, 0, 0, 0, 0, 0, 0, 0, 0, 0, 0, 0, 0, 0, 0, 0, 0, 0, 0, 0, 0, 0, 0, 0, 0, 0, 0, 0, 0, 0, 0, 0, 0, 0, 0, 0, 0, 0, 0, 0, 0, 0, 0, 0, 0, 0, 0, 1, 1, 0, 1, 0, 0, 1, 0, 0, 1, 0, 0, 1, 0, 0, 0, 0, 0, 0, 1, 1, 0, 0, 0, 0, 0, 0, 0, 0, 0, 0, 0, 0, 0, 0, 0, 0, 0, 0, 0, 0, 0, 0, 0, 0, 0, 0, 0, 0, 0, 0, 0, 0, 0, 0, 0, 0, 0, 0, 0, 0, 0, 0, 0, 0, 0, 0, 0, 0, 0, 0, 0, 0, 0, 0, 0, 2, 2, 2, 2, 2, 2, 2, 2, 2, 2, 2, 2, 2, 2, 2, 2, 2, 2, 2, 2, 2, 2, 2, 2, 2, 0, 0, 0, 0, 0, 0, 0, 0, 0, 0, 0, 0, 0, 0, 0, 0, 0, 0, 0, 0, 0, 0, 0, 0, 0, 0, 0, 0, 0, 0, 0, 0, 0, 0, 0, 0, 0, 0, 0, 0, 0, 0, 1, 0, 1, 0, 0, 0, 0, 0, 0, 0, 0, 0, 1, 0, 0, 0, 0, 0, 0, 0, 0, 0, 0, 0, 0, 0, 0, 0, 0, 0, 1, 1, 1, 1, 1, 0, 0, 0, 1, 0, 0, 0, 0, 0, 0, 0, 0, 0, 0, 0, 0, 0, 0, 0, 0, 0, 0, 0, 0, 0, 1, 0, 1, 1, 1, 0, 0, 0, 0, 0, 0, 0, 0, 0, 0, 0, 0, 0, 1, 0, 0, 0, 1, 1, 1, 0, 1, 1, 0, 0, 0, 0, 0, 0, 0, 0, 0, 0, 0, 0, 0, 0, 0, 0, 0, 0, 0, 0, 0, 0, 0, 0, 0, 0, 0, 0, 0, 0, 0, 1, 1, 0, 0, 0, 1, 0, 0, 0, 0, 0, 0, 0, 0, 0, 0, 0, 0, 0, 0, 0, 0, 0, 0, 0, 0, 0, 0, 0, 0, 0, 0, 0, 0, 0, 0, 0, 0, 0, 0, 0, 0, 0, 0, 0, 0, 0, 0, 0, 0, 0, 0, 0, 1, 1, 0, 1, 0, 0, 1, 0, 0, 1, 0, 0, 1, 0, 0, 0, 0, 0, 0, 1, 1, 0, 0, 0, 0, 0, 0, 0, 0, 0, 0, 0, 0, 0, 0, 0, 0, 0, 0, 0, 0, 0, 0, 0, 0, 0, 0, 0, 0, 0, 0, 0, 0, 0, 0, 0, 0, 0, 0, 0, 0, 0, 0, 0, 0, 0, 0, 0, 0, 0, 0, 0, 0, 0, 0, 0, 2, 2, 2, 2, 2, 2, 2, 2, 2, 2, 2, 2, 2, 2, 2, 2, 2, 2, 2, 2, 2, 2, 2, 2, 2, 0, 0, 0, 0, 0, 0, 0, 0, 0, 0, 0, 0, 0, 0, 0, 0, 0, 0, 0, 0, 0, 0, 0, 0, 0, 0, 0, 0, 0, 0, 0, 0, 0, 0, 0])
me_cube_001.materials.append(mat_componentcrate_main)
me_cube_001.materials.append(mat_componentcrate_red)
me_cube_001.materials.append(mat_componentcrate_white)
me_cube_001.use_remesh_preserve_volume = False
me_cube_001.use_remesh_preserve_attributes = False
me_cube_001.use_mirror_vertex_groups = False
me_cube_001.update()

# ---- objects
ob_cube = bpy.data.objects.new('Cube', me_cube_001)
ob_lamp = bpy.data.objects.new('Lamp', light_lamp)
ob_camera = bpy.data.objects.new('Camera', cam_camera)

# ---- transforms, parenting, visibility, modifiers, constraints
ob_cube.location = (0.0, 0.0, 0.0)
ob_cube.scale = (2.0, 2.0, -0.04398)
ob_cube.lineart.crease_threshold = 0.0
ob_lamp.location = (4.076, 1.005, 5.904)
ob_lamp.rotation_euler = (0.6503, 0.05522, 1.866)
ob_lamp.lock_rotations_4d = False
ob_lamp.empty_display_type = 'ARROWS'
ob_lamp.color = (0.0, 0.0, 0.0, 0.0)
ob_lamp.lineart.crease_threshold = 0.0
ob_camera.location = (7.481, -6.508, 5.344)
ob_camera.rotation_euler = (1.109, 0.01082, 0.8149)
ob_camera.lock_rotations_4d = False
ob_camera.empty_display_type = 'ARROWS'
ob_camera.color = (0.0, 0.0, 0.0, 0.0)
ob_camera.display_type = 'WIRE'
ob_camera.lineart.crease_threshold = 0.0

# ---- collection membership
col_collection_1.objects.link(ob_cube)
col_collection_1.objects.link(ob_lamp)
col_collection_1.objects.link(ob_camera)

# ---- scene / render settings (as saved in the file)
scene.camera = ob_camera
scene.frame_start = 1; scene.frame_end = 250; scene.frame_set(1)
scene.render.engine = 'BLENDER_EEVEE_NEXT'
scene.render.resolution_percentage = 50
scene.render.dither_intensity = 0.0
scene.cycles.use_denoising = False
scene.cycles.samples = 10
scene.cycles.sampling_pattern = 'TABULATED_SOBOL'
scene.cycles.light_sampling_threshold = 0.0
scene.cycles.use_adaptive_sampling = False
scene.cycles.use_light_tree = False
scene.cycles.blur_glossy = 0.0
scene.cycles.volume_bounces = 1
scene.cycles.pixel_filter_type = 'GAUSSIAN'
scene.cycles.sample_clamp_indirect = 0.0
scene.view_settings.view_transform = 'Standard'
bpy.context.view_layer.update()
